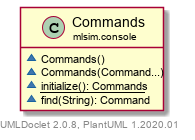

The diagram above was rendered by PlantUML. Its source (embedded in the PNG):
@startuml
    set namespaceSeparator none
    hide empty fields
    hide empty methods

    class "<size:14>Commands\n<size:10>mlsim.console" as mlsim.console.Commands [[../mlsim/console/Commands.html]] {
        ~Commands()
        ~Commands(Command...)
        {static} ~initialize(): Commands
        ~find(String): Command
    }

    center footer UMLDoclet 2.0.8, PlantUML 1.2020.01
@enduml